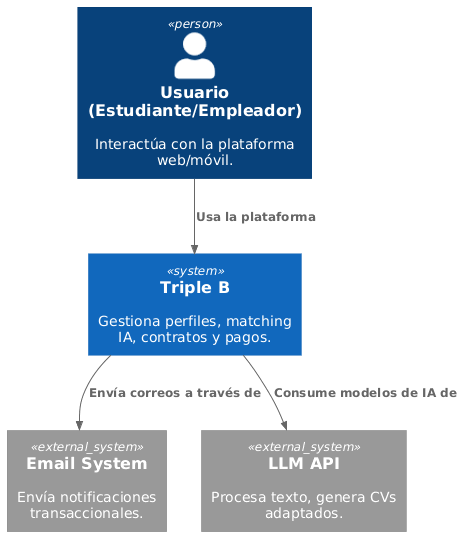

The diagram above was rendered by PlantUML. Its source (embedded in the PNG):
@startuml
!include https://raw.githubusercontent.com/plantuml-stdlib/C4-PlantUML/master/C4_Context.puml

Person(usuario, "Usuario (Estudiante/Empleador)", "Interactúa con la plataforma web/móvil.")
System(tripleb, "Triple B", "Gestiona perfiles, matching IA, contratos y pagos.")
System_Ext(mail, "Email System", "Envía notificaciones transaccionales.")
System_Ext(llm, "LLM API", "Procesa texto, genera CVs adaptados.")

Rel(usuario, tripleb, "Usa la plataforma")
Rel(tripleb, mail, "Envía correos a través de")
Rel(tripleb, llm, "Consume modelos de IA de")
@enduml